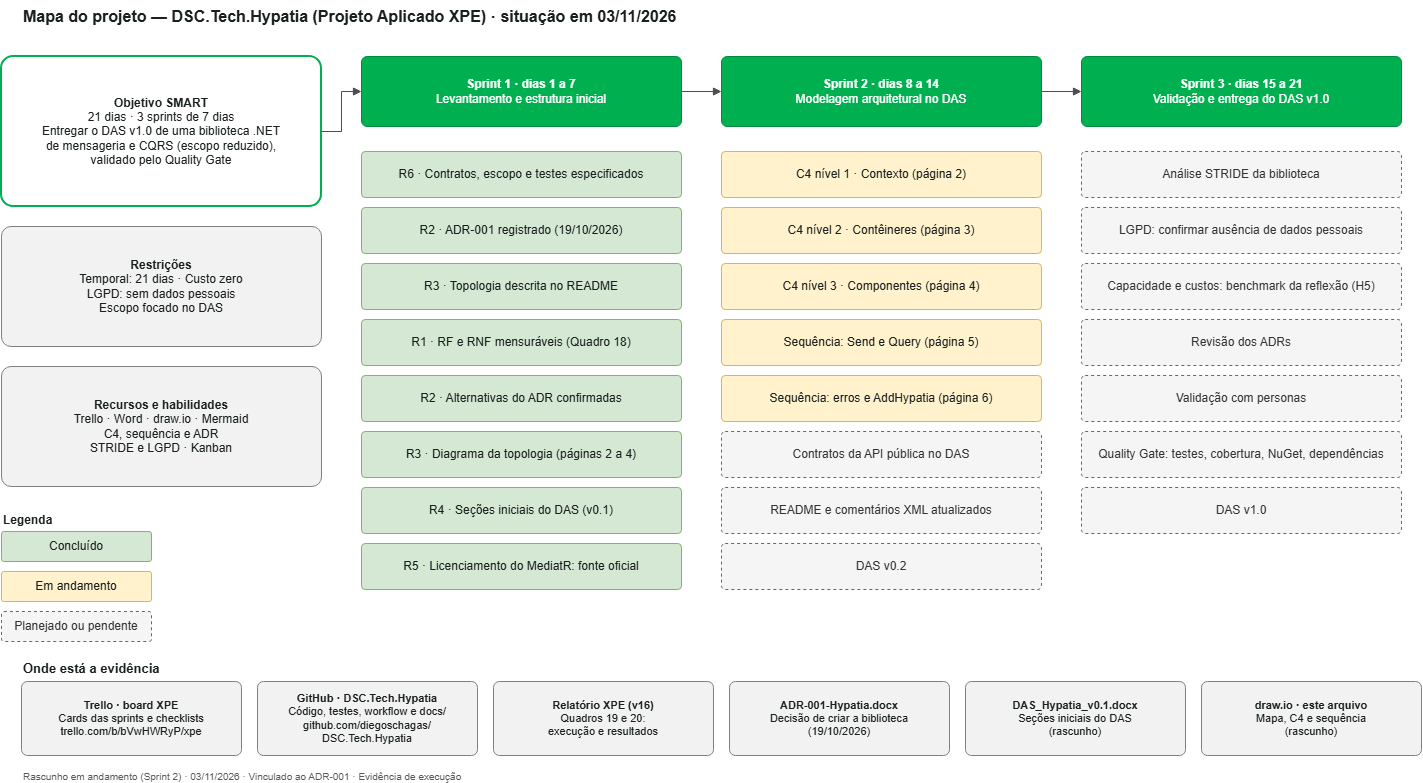

The diagram above was exported from draw.io. Its source (the exported page's mxGraphModel, read from the mxfile embedded in the PNG):
<mxGraphModel dx="1414" dy="743" grid="1" gridSize="10" guides="1" tooltips="1" connect="1" arrows="1" fold="1" page="1" pageScale="1" pageWidth="1480" pageHeight="800" math="0" shadow="0">
  <root>
    <mxCell id="0" />
    <mxCell id="1" parent="0" />
    <mxCell id="c2" parent="1" style="text;html=1;whiteSpace=wrap;strokeColor=none;fillColor=none;align=left;verticalAlign=top;fontSize=16;fontColor=#1a1f20;" value="&lt;b&gt;Mapa do projeto — DSC.Tech.Hypatia (Projeto Aplicado XPE) · situação em 03/11/2026&lt;/b&gt;" vertex="1">
      <mxGeometry height="24" width="1400" x="40" y="14" as="geometry" />
    </mxCell>
    <mxCell id="c3" parent="1" style="rounded=1;arcSize=8;whiteSpace=wrap;html=1;fillColor=#ffffff;strokeColor=#00b050;fontColor=#1a1f20;fontSize=12;align=center;verticalAlign=middle;strokeWidth=2;" value="&lt;b&gt;Objetivo SMART&lt;/b&gt;&lt;br&gt;21 dias · 3 sprints de 7 dias&lt;br&gt;Entregar o DAS v1.0 de uma biblioteca .NET&lt;br&gt;de mensageria e CQRS (escopo reduzido),&lt;br&gt;validado pelo Quality Gate" vertex="1">
      <mxGeometry height="150" width="320" x="20" y="70" as="geometry" />
    </mxCell>
    <mxCell id="c4" parent="1" style="rounded=1;arcSize=8;whiteSpace=wrap;html=1;fillColor=#f2f2f2;strokeColor=#7f7f7f;fontColor=#1a1f20;fontSize=12;align=center;verticalAlign=middle;" value="&lt;b&gt;Restrições&lt;/b&gt;&lt;br&gt;Temporal: 21 dias · Custo zero&lt;br&gt;LGPD: sem dados pessoais&lt;br&gt;Escopo focado no DAS" vertex="1">
      <mxGeometry height="120" width="320" x="20" y="240" as="geometry" />
    </mxCell>
    <mxCell id="c5" parent="1" style="rounded=1;arcSize=8;whiteSpace=wrap;html=1;fillColor=#f2f2f2;strokeColor=#7f7f7f;fontColor=#1a1f20;fontSize=12;align=center;verticalAlign=middle;" value="&lt;b&gt;Recursos e habilidades&lt;/b&gt;&lt;br&gt;Trello · Word · draw.io · Mermaid&lt;br&gt;C4, sequência e ADR&lt;br&gt;STRIDE e LGPD · Kanban" vertex="1">
      <mxGeometry height="120" width="320" x="20" y="380" as="geometry" />
    </mxCell>
    <mxCell id="c6" parent="1" style="rounded=1;arcSize=8;whiteSpace=wrap;html=1;fillColor=#00b050;strokeColor=#008a3e;fontColor=#ffffff;fontSize=12;align=center;verticalAlign=middle;" value="&lt;b&gt;Sprint 1 · dias 1 a 7&lt;/b&gt;&lt;br&gt;Levantamento e estrutura inicial" vertex="1">
      <mxGeometry height="70" width="320" x="380" y="70" as="geometry" />
    </mxCell>
    <mxCell id="c7" parent="1" style="rounded=1;arcSize=8;whiteSpace=wrap;html=1;fillColor=#d5e8d4;strokeColor=#82b366;fontColor=#1a1f20;fontSize=12;align=center;verticalAlign=middle;" value="R6 · Contratos, escopo e testes especificados" vertex="1">
      <mxGeometry height="46" width="320" x="380" y="165" as="geometry" />
    </mxCell>
    <mxCell id="c8" parent="1" style="rounded=1;arcSize=8;whiteSpace=wrap;html=1;fillColor=#d5e8d4;strokeColor=#82b366;fontColor=#1a1f20;fontSize=12;align=center;verticalAlign=middle;" value="R2 · ADR-001 registrado (19/10/2026)" vertex="1">
      <mxGeometry height="46" width="320" x="380" y="221" as="geometry" />
    </mxCell>
    <mxCell id="c9" parent="1" style="rounded=1;arcSize=8;whiteSpace=wrap;html=1;fillColor=#d5e8d4;strokeColor=#82b366;fontColor=#1a1f20;fontSize=12;align=center;verticalAlign=middle;" value="R3 · Topologia descrita no README" vertex="1">
      <mxGeometry height="46" width="320" x="380" y="277" as="geometry" />
    </mxCell>
    <mxCell id="c10" parent="1" style="rounded=1;arcSize=8;whiteSpace=wrap;html=1;fillColor=#d5e8d4;strokeColor=#82b366;fontColor=#1a1f20;fontSize=12;align=center;verticalAlign=middle;" value="R1 · RF e RNF mensuráveis (Quadro 18)" vertex="1">
      <mxGeometry height="46" width="320" x="380" y="333" as="geometry" />
    </mxCell>
    <mxCell id="c11" parent="1" style="rounded=1;arcSize=8;whiteSpace=wrap;html=1;fillColor=#d5e8d4;strokeColor=#82b366;fontColor=#1a1f20;fontSize=12;align=center;verticalAlign=middle;" value="R2 · Alternativas do ADR confirmadas" vertex="1">
      <mxGeometry height="46" width="320" x="380" y="389" as="geometry" />
    </mxCell>
    <mxCell id="c12" parent="1" style="rounded=1;arcSize=8;whiteSpace=wrap;html=1;fillColor=#d5e8d4;strokeColor=#82b366;fontColor=#1a1f20;fontSize=12;align=center;verticalAlign=middle;" value="R3 · Diagrama da topologia (páginas 2 a 4)" vertex="1">
      <mxGeometry height="46" width="320" x="380" y="445" as="geometry" />
    </mxCell>
    <mxCell id="c13" parent="1" style="rounded=1;arcSize=8;whiteSpace=wrap;html=1;fillColor=#d5e8d4;strokeColor=#82b366;fontColor=#1a1f20;fontSize=12;align=center;verticalAlign=middle;" value="R4 · Seções iniciais do DAS (v0.1)" vertex="1">
      <mxGeometry height="46" width="320" x="380" y="501" as="geometry" />
    </mxCell>
    <mxCell id="c14" parent="1" style="rounded=1;arcSize=8;whiteSpace=wrap;html=1;fillColor=#d5e8d4;strokeColor=#82b366;fontColor=#1a1f20;fontSize=12;align=center;verticalAlign=middle;" value="R5 · Licenciamento do MediatR: fonte oficial" vertex="1">
      <mxGeometry height="46" width="320" x="380" y="557" as="geometry" />
    </mxCell>
    <mxCell id="c15" parent="1" style="rounded=1;arcSize=8;whiteSpace=wrap;html=1;fillColor=#00b050;strokeColor=#008a3e;fontColor=#ffffff;fontSize=12;align=center;verticalAlign=middle;" value="&lt;b&gt;Sprint 2 · dias 8 a 14&lt;/b&gt;&lt;br&gt;Modelagem arquitetural no DAS" vertex="1">
      <mxGeometry height="70" width="320" x="740" y="70" as="geometry" />
    </mxCell>
    <mxCell id="c16" parent="1" style="rounded=1;arcSize=8;whiteSpace=wrap;html=1;fillColor=#fff2cc;strokeColor=#d6b656;fontColor=#1a1f20;fontSize=12;align=center;verticalAlign=middle;" value="C4 nível 1 · Contexto (página 2)" vertex="1">
      <mxGeometry height="46" width="320" x="740" y="165" as="geometry" />
    </mxCell>
    <mxCell id="c17" parent="1" style="rounded=1;arcSize=8;whiteSpace=wrap;html=1;fillColor=#fff2cc;strokeColor=#d6b656;fontColor=#1a1f20;fontSize=12;align=center;verticalAlign=middle;" value="C4 nível 2 · Contêineres (página 3)" vertex="1">
      <mxGeometry height="46" width="320" x="740" y="221" as="geometry" />
    </mxCell>
    <mxCell id="c18" parent="1" style="rounded=1;arcSize=8;whiteSpace=wrap;html=1;fillColor=#fff2cc;strokeColor=#d6b656;fontColor=#1a1f20;fontSize=12;align=center;verticalAlign=middle;" value="C4 nível 3 · Componentes (página 4)" vertex="1">
      <mxGeometry height="46" width="320" x="740" y="277" as="geometry" />
    </mxCell>
    <mxCell id="c19" parent="1" style="rounded=1;arcSize=8;whiteSpace=wrap;html=1;fillColor=#fff2cc;strokeColor=#d6b656;fontColor=#1a1f20;fontSize=12;align=center;verticalAlign=middle;" value="Sequência: Send e Query (página 5)" vertex="1">
      <mxGeometry height="46" width="320" x="740" y="333" as="geometry" />
    </mxCell>
    <mxCell id="c20" parent="1" style="rounded=1;arcSize=8;whiteSpace=wrap;html=1;fillColor=#fff2cc;strokeColor=#d6b656;fontColor=#1a1f20;fontSize=12;align=center;verticalAlign=middle;" value="Sequência: erros e AddHypatia (página 6)" vertex="1">
      <mxGeometry height="46" width="320" x="740" y="389" as="geometry" />
    </mxCell>
    <mxCell id="c21" parent="1" style="rounded=1;arcSize=8;whiteSpace=wrap;html=1;fillColor=#f5f5f5;strokeColor=#666666;fontColor=#333333;fontSize=12;align=center;verticalAlign=middle;dashed=1;" value="Contratos da API pública no DAS" vertex="1">
      <mxGeometry height="46" width="320" x="740" y="445" as="geometry" />
    </mxCell>
    <mxCell id="c22" parent="1" style="rounded=1;arcSize=8;whiteSpace=wrap;html=1;fillColor=#f5f5f5;strokeColor=#666666;fontColor=#333333;fontSize=12;align=center;verticalAlign=middle;dashed=1;" value="README e comentários XML atualizados" vertex="1">
      <mxGeometry height="46" width="320" x="740" y="501" as="geometry" />
    </mxCell>
    <mxCell id="c23" parent="1" style="rounded=1;arcSize=8;whiteSpace=wrap;html=1;fillColor=#f5f5f5;strokeColor=#666666;fontColor=#333333;fontSize=12;align=center;verticalAlign=middle;dashed=1;" value="DAS v0.2" vertex="1">
      <mxGeometry height="46" width="320" x="740" y="557" as="geometry" />
    </mxCell>
    <mxCell id="c24" parent="1" style="rounded=1;arcSize=8;whiteSpace=wrap;html=1;fillColor=#00b050;strokeColor=#008a3e;fontColor=#ffffff;fontSize=12;align=center;verticalAlign=middle;" value="&lt;b&gt;Sprint 3 · dias 15 a 21&lt;/b&gt;&lt;br&gt;Validação e entrega do DAS v1.0" vertex="1">
      <mxGeometry height="70" width="320" x="1100" y="70" as="geometry" />
    </mxCell>
    <mxCell id="c25" parent="1" style="rounded=1;arcSize=8;whiteSpace=wrap;html=1;fillColor=#f5f5f5;strokeColor=#666666;fontColor=#333333;fontSize=12;align=center;verticalAlign=middle;dashed=1;" value="Análise STRIDE da biblioteca" vertex="1">
      <mxGeometry height="46" width="320" x="1100" y="165" as="geometry" />
    </mxCell>
    <mxCell id="c26" parent="1" style="rounded=1;arcSize=8;whiteSpace=wrap;html=1;fillColor=#f5f5f5;strokeColor=#666666;fontColor=#333333;fontSize=12;align=center;verticalAlign=middle;dashed=1;" value="LGPD: confirmar ausência de dados pessoais" vertex="1">
      <mxGeometry height="46" width="320" x="1100" y="221" as="geometry" />
    </mxCell>
    <mxCell id="c27" parent="1" style="rounded=1;arcSize=8;whiteSpace=wrap;html=1;fillColor=#f5f5f5;strokeColor=#666666;fontColor=#333333;fontSize=12;align=center;verticalAlign=middle;dashed=1;" value="Capacidade e custos: benchmark da reflexão (H5)" vertex="1">
      <mxGeometry height="46" width="320" x="1100" y="277" as="geometry" />
    </mxCell>
    <mxCell id="c28" parent="1" style="rounded=1;arcSize=8;whiteSpace=wrap;html=1;fillColor=#f5f5f5;strokeColor=#666666;fontColor=#333333;fontSize=12;align=center;verticalAlign=middle;dashed=1;" value="Revisão dos ADRs" vertex="1">
      <mxGeometry height="46" width="320" x="1100" y="333" as="geometry" />
    </mxCell>
    <mxCell id="c29" parent="1" style="rounded=1;arcSize=8;whiteSpace=wrap;html=1;fillColor=#f5f5f5;strokeColor=#666666;fontColor=#333333;fontSize=12;align=center;verticalAlign=middle;dashed=1;" value="Validação com personas" vertex="1">
      <mxGeometry height="46" width="320" x="1100" y="389" as="geometry" />
    </mxCell>
    <mxCell id="c30" parent="1" style="rounded=1;arcSize=8;whiteSpace=wrap;html=1;fillColor=#f5f5f5;strokeColor=#666666;fontColor=#333333;fontSize=12;align=center;verticalAlign=middle;dashed=1;" value="Quality Gate: testes, cobertura, NuGet, dependências" vertex="1">
      <mxGeometry height="46" width="320" x="1100" y="445" as="geometry" />
    </mxCell>
    <mxCell id="c31" parent="1" style="rounded=1;arcSize=8;whiteSpace=wrap;html=1;fillColor=#f5f5f5;strokeColor=#666666;fontColor=#333333;fontSize=12;align=center;verticalAlign=middle;dashed=1;" value="DAS v1.0" vertex="1">
      <mxGeometry height="46" width="320" x="1100" y="501" as="geometry" />
    </mxCell>
    <mxCell id="c32" edge="1" parent="1" source="c3" style="endArrow=block;endFill=1;html=1;rounded=0;strokeColor=#4d4d4d;fontSize=11;labelBackgroundColor=#ffffff;exitX=1.0000;exitY=0.5000;exitDx=0;exitDy=0;entryX=0.0000;entryY=0.5000;entryDx=0;entryDy=0;" target="c6" value="">
      <mxGeometry relative="1" as="geometry">
        <Array as="points">
          <mxPoint x="360" y="145" />
          <mxPoint x="360" y="105" />
        </Array>
      </mxGeometry>
    </mxCell>
    <mxCell id="c33" edge="1" parent="1" source="c6" style="endArrow=block;endFill=1;html=1;rounded=0;strokeColor=#4d4d4d;fontSize=11;labelBackgroundColor=#ffffff;exitX=1.0000;exitY=0.5000;exitDx=0;exitDy=0;entryX=0.0000;entryY=0.5000;entryDx=0;entryDy=0;" target="c15" value="">
      <mxGeometry relative="1" as="geometry" />
    </mxCell>
    <mxCell id="c34" edge="1" parent="1" source="c15" style="endArrow=block;endFill=1;html=1;rounded=0;strokeColor=#4d4d4d;fontSize=11;labelBackgroundColor=#ffffff;exitX=1.0000;exitY=0.5000;exitDx=0;exitDy=0;entryX=0.0000;entryY=0.5000;entryDx=0;entryDy=0;" target="c24" value="">
      <mxGeometry relative="1" as="geometry" />
    </mxCell>
    <mxCell id="c35" parent="1" style="text;html=1;whiteSpace=wrap;strokeColor=none;fillColor=none;align=left;verticalAlign=top;fontSize=12;fontColor=#1a1f20;" value="&lt;b&gt;Legenda&lt;/b&gt;" vertex="1">
      <mxGeometry height="18" width="320" x="20" y="520" as="geometry" />
    </mxCell>
    <mxCell id="c36" parent="1" style="rounded=1;arcSize=8;whiteSpace=wrap;html=1;fillColor=#d5e8d4;strokeColor=#82b366;fontColor=#1a1f20;fontSize=12;align=center;verticalAlign=middle;" value="Concluído" vertex="1">
      <mxGeometry height="30" width="150" x="20" y="545" as="geometry" />
    </mxCell>
    <mxCell id="c37" parent="1" style="rounded=1;arcSize=8;whiteSpace=wrap;html=1;fillColor=#fff2cc;strokeColor=#d6b656;fontColor=#1a1f20;fontSize=12;align=center;verticalAlign=middle;" value="Em andamento" vertex="1">
      <mxGeometry height="30" width="150" x="20" y="585" as="geometry" />
    </mxCell>
    <mxCell id="c38" parent="1" style="rounded=1;arcSize=8;whiteSpace=wrap;html=1;fillColor=#f5f5f5;strokeColor=#666666;fontColor=#333333;fontSize=12;align=center;verticalAlign=middle;dashed=1;" value="Planejado ou pendente" vertex="1">
      <mxGeometry height="30" width="150" x="20" y="625" as="geometry" />
    </mxCell>
    <mxCell id="c39" parent="1" style="text;html=1;whiteSpace=wrap;strokeColor=none;fillColor=none;align=left;verticalAlign=top;fontSize=13;fontColor=#1a1f20;" value="&lt;b&gt;Onde está a evidência&lt;/b&gt;" vertex="1">
      <mxGeometry height="18" width="600" x="40" y="668" as="geometry" />
    </mxCell>
    <mxCell id="c40" parent="1" style="rounded=1;arcSize=8;whiteSpace=wrap;html=1;fillColor=#f2f2f2;strokeColor=#7f7f7f;fontColor=#1a1f20;fontSize=11;align=center;verticalAlign=middle;" value="&lt;b&gt;Trello · board XPE&lt;/b&gt;&lt;br&gt;Cards das sprints e checklists&lt;br&gt;trello.com/b/bVwHWRyP/xpe" vertex="1">
      <mxGeometry height="74" width="220" x="40" y="695" as="geometry" />
    </mxCell>
    <mxCell id="c41" parent="1" style="rounded=1;arcSize=8;whiteSpace=wrap;html=1;fillColor=#f2f2f2;strokeColor=#7f7f7f;fontColor=#1a1f20;fontSize=11;align=center;verticalAlign=middle;" value="&lt;b&gt;GitHub · DSC.Tech.Hypatia&lt;/b&gt;&lt;br&gt;Código, testes, workflow e docs/&lt;br&gt;github.com/diegoschagas/&lt;br&gt;DSC.Tech.Hypatia" vertex="1">
      <mxGeometry height="74" width="220" x="276" y="695" as="geometry" />
    </mxCell>
    <mxCell id="c42" parent="1" style="rounded=1;arcSize=8;whiteSpace=wrap;html=1;fillColor=#f2f2f2;strokeColor=#7f7f7f;fontColor=#1a1f20;fontSize=11;align=center;verticalAlign=middle;" value="&lt;b&gt;Relatório XPE (v16)&lt;/b&gt;&lt;br&gt;Quadros 19 e 20:&lt;br&gt;execução e resultados" vertex="1">
      <mxGeometry height="74" width="220" x="512" y="695" as="geometry" />
    </mxCell>
    <mxCell id="c43" parent="1" style="rounded=1;arcSize=8;whiteSpace=wrap;html=1;fillColor=#f2f2f2;strokeColor=#7f7f7f;fontColor=#1a1f20;fontSize=11;align=center;verticalAlign=middle;" value="&lt;b&gt;ADR-001-Hypatia.docx&lt;/b&gt;&lt;br&gt;Decisão de criar a biblioteca&lt;br&gt;(19/10/2026)" vertex="1">
      <mxGeometry height="74" width="220" x="748" y="695" as="geometry" />
    </mxCell>
    <mxCell id="c44" parent="1" style="rounded=1;arcSize=8;whiteSpace=wrap;html=1;fillColor=#f2f2f2;strokeColor=#7f7f7f;fontColor=#1a1f20;fontSize=11;align=center;verticalAlign=middle;" value="&lt;b&gt;DAS_Hypatia_v0.1.docx&lt;/b&gt;&lt;br&gt;Seções iniciais do DAS&lt;br&gt;(rascunho)" vertex="1">
      <mxGeometry height="74" width="220" x="984" y="695" as="geometry" />
    </mxCell>
    <mxCell id="c45" parent="1" style="rounded=1;arcSize=8;whiteSpace=wrap;html=1;fillColor=#f2f2f2;strokeColor=#7f7f7f;fontColor=#1a1f20;fontSize=11;align=center;verticalAlign=middle;" value="&lt;b&gt;draw.io · este arquivo&lt;/b&gt;&lt;br&gt;Mapa, C4 e sequência&lt;br&gt;(rascunho)" vertex="1">
      <mxGeometry height="74" width="220" x="1220" y="695" as="geometry" />
    </mxCell>
    <mxCell id="c46" parent="1" style="text;html=1;whiteSpace=wrap;strokeColor=none;fillColor=none;align=left;verticalAlign=top;fontSize=10;fontColor=#595959;" value="Rascunho em andamento (Sprint 2) · 03/11/2026 · Vinculado ao ADR-001 · Evidência de execução" vertex="1">
      <mxGeometry height="16" width="1400" x="40" y="778" as="geometry" />
    </mxCell>
  </root>
</mxGraphModel>